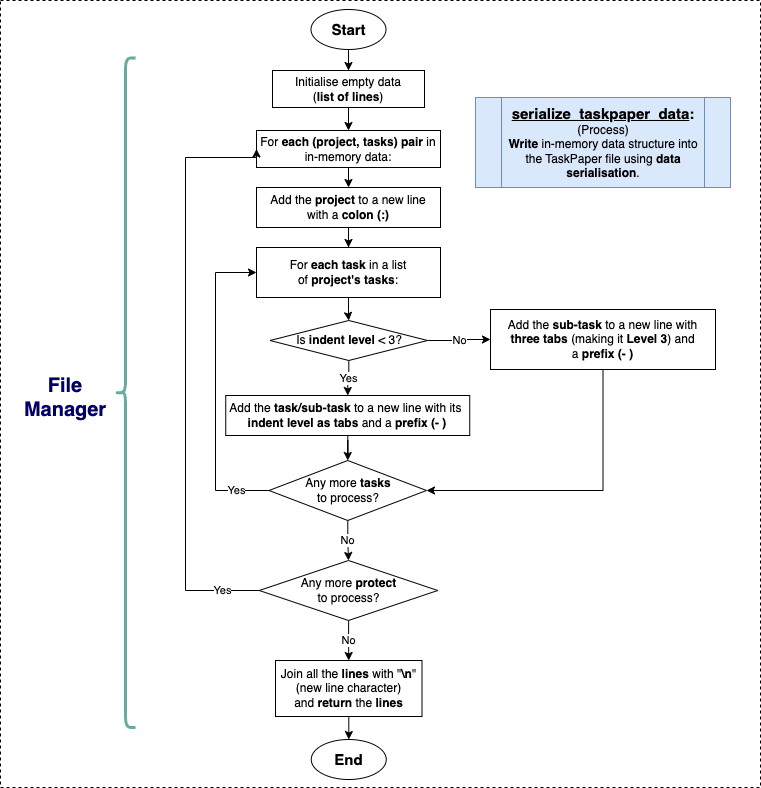

The diagram above was exported from draw.io. Its source (the exported page's mxGraphModel, read from the mxfile embedded in the PNG):
<mxGraphModel dx="954" dy="529" grid="1" gridSize="10" guides="1" tooltips="1" connect="1" arrows="1" fold="1" page="1" pageScale="1" pageWidth="1169" pageHeight="827" background="none" math="0" shadow="0">
  <root>
    <mxCell id="0" />
    <mxCell id="1" parent="0" />
    <mxCell id="I2QCqKK9tGeElKEfepIY-110" value="" style="rounded=0;whiteSpace=wrap;html=1;dashed=1;" parent="1" vertex="1">
      <mxGeometry x="95" y="3" width="760" height="787" as="geometry" />
    </mxCell>
    <mxCell id="I2QCqKK9tGeElKEfepIY-87" style="edgeStyle=orthogonalEdgeStyle;rounded=0;orthogonalLoop=1;jettySize=auto;html=1;entryX=0.5;entryY=0;entryDx=0;entryDy=0;" parent="1" source="I2QCqKK9tGeElKEfepIY-86" target="I2QCqKK9tGeElKEfepIY-169" edge="1">
      <mxGeometry relative="1" as="geometry">
        <mxPoint x="443" y="22.5" as="targetPoint" />
      </mxGeometry>
    </mxCell>
    <mxCell id="I2QCqKK9tGeElKEfepIY-86" value="&lt;b&gt;&lt;font style=&quot;font-size: 15px;&quot;&gt;Start&lt;/font&gt;&lt;/b&gt;" style="ellipse;whiteSpace=wrap;html=1;" parent="1" vertex="1">
      <mxGeometry x="405.5" y="12" width="75" height="40" as="geometry" />
    </mxCell>
    <mxCell id="I2QCqKK9tGeElKEfepIY-101" value="&lt;b&gt;&lt;font style=&quot;font-size: 15px;&quot;&gt;End&lt;/font&gt;&lt;/b&gt;" style="ellipse;whiteSpace=wrap;html=1;" parent="1" vertex="1">
      <mxGeometry x="405.75" y="742" width="75" height="40" as="geometry" />
    </mxCell>
    <mxCell id="I2QCqKK9tGeElKEfepIY-156" value="File&lt;br&gt;Manager" style="text;html=1;align=center;verticalAlign=middle;whiteSpace=wrap;rounded=0;fontSize=20;fontStyle=1;fontColor=#000066;" parent="1" vertex="1">
      <mxGeometry x="100" y="375.25" width="120" height="50" as="geometry" />
    </mxCell>
    <mxCell id="I2QCqKK9tGeElKEfepIY-157" value="" style="shape=curlyBracket;whiteSpace=wrap;html=1;rounded=1;labelPosition=left;verticalLabelPosition=middle;align=right;verticalAlign=middle;strokeWidth=3;fillColor=#9AC7BF;strokeColor=#67AB9F;" parent="1" vertex="1">
      <mxGeometry x="210" y="60.5" width="20" height="669.5" as="geometry" />
    </mxCell>
    <mxCell id="I2QCqKK9tGeElKEfepIY-185" style="edgeStyle=orthogonalEdgeStyle;rounded=0;orthogonalLoop=1;jettySize=auto;html=1;entryX=0.5;entryY=0;entryDx=0;entryDy=0;" parent="1" source="I2QCqKK9tGeElKEfepIY-169" target="I2QCqKK9tGeElKEfepIY-184" edge="1">
      <mxGeometry relative="1" as="geometry" />
    </mxCell>
    <mxCell id="I2QCqKK9tGeElKEfepIY-169" value="Initialise empty data &lt;br&gt;(&lt;b&gt;list of lines&lt;/b&gt;)" style="rounded=0;whiteSpace=wrap;html=1;" parent="1" vertex="1">
      <mxGeometry x="367" y="73" width="152" height="37" as="geometry" />
    </mxCell>
    <mxCell id="I2QCqKK9tGeElKEfepIY-208" style="edgeStyle=orthogonalEdgeStyle;rounded=0;orthogonalLoop=1;jettySize=auto;html=1;entryX=0.5;entryY=0;entryDx=0;entryDy=0;" parent="1" source="I2QCqKK9tGeElKEfepIY-170" target="I2QCqKK9tGeElKEfepIY-206" edge="1">
      <mxGeometry relative="1" as="geometry" />
    </mxCell>
    <mxCell id="I2QCqKK9tGeElKEfepIY-170" value="Add the &lt;b&gt;project&lt;/b&gt; to a new line&lt;br&gt;with a &lt;b&gt;colon (:)&lt;/b&gt;" style="rounded=0;whiteSpace=wrap;html=1;" parent="1" vertex="1">
      <mxGeometry x="351" y="190" width="184" height="40" as="geometry" />
    </mxCell>
    <mxCell id="I2QCqKK9tGeElKEfepIY-186" style="edgeStyle=orthogonalEdgeStyle;rounded=0;orthogonalLoop=1;jettySize=auto;html=1;exitX=0.5;exitY=1;exitDx=0;exitDy=0;entryX=0.5;entryY=0;entryDx=0;entryDy=0;" parent="1" source="I2QCqKK9tGeElKEfepIY-184" target="I2QCqKK9tGeElKEfepIY-170" edge="1">
      <mxGeometry relative="1" as="geometry" />
    </mxCell>
    <mxCell id="I2QCqKK9tGeElKEfepIY-184" value="For &lt;b&gt;each (project, tasks) pair &lt;/b&gt;in in-memory data:" style="rounded=0;whiteSpace=wrap;html=1;" parent="1" vertex="1">
      <mxGeometry x="351" y="133" width="184" height="37" as="geometry" />
    </mxCell>
    <mxCell id="I2QCqKK9tGeElKEfepIY-204" value="&lt;b&gt;&lt;font style=&quot;font-size: 15px;&quot;&gt;&lt;u style=&quot;&quot;&gt;serialize_taskpaper_data&lt;/u&gt;:&lt;/font&gt;&lt;/b&gt;&lt;br&gt;(Process)&lt;br&gt;&lt;b&gt;Write&lt;/b&gt; in-memory data structure into &lt;br&gt;the TaskPaper file using &lt;b&gt;data serialisation&lt;/b&gt;." style="shape=process;whiteSpace=wrap;html=1;backgroundOutline=1;fillColor=#dae8fc;strokeColor=#6c8ebf;" parent="1" vertex="1">
      <mxGeometry x="570" y="100" width="255" height="90" as="geometry" />
    </mxCell>
    <mxCell id="1rHvzwv8hFfE3W3RMgn6-2" value="" style="edgeStyle=orthogonalEdgeStyle;rounded=0;orthogonalLoop=1;jettySize=auto;html=1;" edge="1" parent="1" source="I2QCqKK9tGeElKEfepIY-206" target="1rHvzwv8hFfE3W3RMgn6-1">
      <mxGeometry relative="1" as="geometry" />
    </mxCell>
    <mxCell id="I2QCqKK9tGeElKEfepIY-206" value="For &lt;b&gt;each task&lt;/b&gt; in a list of&amp;nbsp;&lt;b&gt;project's tasks&lt;/b&gt;:" style="rounded=0;whiteSpace=wrap;html=1;" parent="1" vertex="1">
      <mxGeometry x="351" y="250" width="184" height="50" as="geometry" />
    </mxCell>
    <mxCell id="1rHvzwv8hFfE3W3RMgn6-5" style="edgeStyle=orthogonalEdgeStyle;rounded=0;orthogonalLoop=1;jettySize=auto;html=1;entryX=0.5;entryY=0;entryDx=0;entryDy=0;" edge="1" parent="1" source="I2QCqKK9tGeElKEfepIY-209" target="I2QCqKK9tGeElKEfepIY-211">
      <mxGeometry relative="1" as="geometry" />
    </mxCell>
    <mxCell id="I2QCqKK9tGeElKEfepIY-209" value="Add the &lt;b&gt;task/sub-task&lt;/b&gt; to a new line with its&amp;nbsp;&lt;br&gt;&lt;b&gt;indent level as tabs &lt;/b&gt;and a&amp;nbsp;&lt;b&gt;prefix (- )&lt;/b&gt;" style="rounded=0;whiteSpace=wrap;html=1;" parent="1" vertex="1">
      <mxGeometry x="320.25" y="398" width="244" height="40" as="geometry" />
    </mxCell>
    <mxCell id="I2QCqKK9tGeElKEfepIY-213" value="Yes" style="edgeStyle=orthogonalEdgeStyle;rounded=0;orthogonalLoop=1;jettySize=auto;html=1;entryX=0;entryY=0.5;entryDx=0;entryDy=0;exitX=0;exitY=0.5;exitDx=0;exitDy=0;" parent="1" source="I2QCqKK9tGeElKEfepIY-211" target="I2QCqKK9tGeElKEfepIY-206" edge="1">
      <mxGeometry x="-0.7856" relative="1" as="geometry">
        <Array as="points">
          <mxPoint x="310" y="493" />
          <mxPoint x="310" y="275" />
        </Array>
        <mxPoint x="1" as="offset" />
      </mxGeometry>
    </mxCell>
    <mxCell id="I2QCqKK9tGeElKEfepIY-219" value="No" style="edgeStyle=orthogonalEdgeStyle;rounded=0;orthogonalLoop=1;jettySize=auto;html=1;entryX=0.5;entryY=0;entryDx=0;entryDy=0;" parent="1" source="I2QCqKK9tGeElKEfepIY-211" target="I2QCqKK9tGeElKEfepIY-218" edge="1">
      <mxGeometry relative="1" as="geometry" />
    </mxCell>
    <mxCell id="I2QCqKK9tGeElKEfepIY-211" value="Any more &lt;b&gt;tasks&lt;/b&gt;&lt;br&gt;to process?" style="rhombus;whiteSpace=wrap;html=1;" parent="1" vertex="1">
      <mxGeometry x="363.5" y="463" width="157.5" height="60" as="geometry" />
    </mxCell>
    <mxCell id="I2QCqKK9tGeElKEfepIY-222" style="edgeStyle=orthogonalEdgeStyle;rounded=0;orthogonalLoop=1;jettySize=auto;html=1;entryX=0.5;entryY=0;entryDx=0;entryDy=0;" parent="1" source="I2QCqKK9tGeElKEfepIY-214" target="I2QCqKK9tGeElKEfepIY-101" edge="1">
      <mxGeometry relative="1" as="geometry" />
    </mxCell>
    <mxCell id="I2QCqKK9tGeElKEfepIY-214" value="Join all the &lt;b&gt;lines&lt;/b&gt; with &quot;&lt;b&gt;\n&lt;/b&gt;&quot; (new line character)&lt;br&gt;and &lt;b&gt;return&lt;/b&gt; the &lt;b&gt;lines&lt;/b&gt;" style="rounded=0;whiteSpace=wrap;html=1;" parent="1" vertex="1">
      <mxGeometry x="370" y="663" width="146.5" height="56" as="geometry" />
    </mxCell>
    <mxCell id="I2QCqKK9tGeElKEfepIY-220" value="Yes" style="edgeStyle=orthogonalEdgeStyle;rounded=0;orthogonalLoop=1;jettySize=auto;html=1;entryX=0;entryY=0.5;entryDx=0;entryDy=0;exitX=0;exitY=0.5;exitDx=0;exitDy=0;" parent="1" source="I2QCqKK9tGeElKEfepIY-218" target="I2QCqKK9tGeElKEfepIY-184" edge="1">
      <mxGeometry x="-0.8738" relative="1" as="geometry">
        <Array as="points">
          <mxPoint x="280" y="593" />
          <mxPoint x="280" y="160" />
          <mxPoint x="351" y="160" />
        </Array>
        <mxPoint as="offset" />
      </mxGeometry>
    </mxCell>
    <mxCell id="I2QCqKK9tGeElKEfepIY-221" value="No" style="edgeStyle=orthogonalEdgeStyle;rounded=0;orthogonalLoop=1;jettySize=auto;html=1;entryX=0.5;entryY=0;entryDx=0;entryDy=0;" parent="1" source="I2QCqKK9tGeElKEfepIY-218" target="I2QCqKK9tGeElKEfepIY-214" edge="1">
      <mxGeometry relative="1" as="geometry" />
    </mxCell>
    <mxCell id="I2QCqKK9tGeElKEfepIY-218" value="Any more &lt;b&gt;protect&lt;/b&gt;&lt;br&gt;to process?" style="rhombus;whiteSpace=wrap;html=1;" parent="1" vertex="1">
      <mxGeometry x="353.75" y="563" width="178.5" height="60" as="geometry" />
    </mxCell>
    <mxCell id="1rHvzwv8hFfE3W3RMgn6-4" value="Yes" style="edgeStyle=orthogonalEdgeStyle;rounded=0;orthogonalLoop=1;jettySize=auto;html=1;entryX=0.5;entryY=0;entryDx=0;entryDy=0;" edge="1" parent="1" source="1rHvzwv8hFfE3W3RMgn6-1" target="I2QCqKK9tGeElKEfepIY-209">
      <mxGeometry relative="1" as="geometry" />
    </mxCell>
    <mxCell id="1rHvzwv8hFfE3W3RMgn6-9" value="No" style="edgeStyle=orthogonalEdgeStyle;rounded=0;orthogonalLoop=1;jettySize=auto;html=1;exitX=1;exitY=0.5;exitDx=0;exitDy=0;entryX=0;entryY=0.5;entryDx=0;entryDy=0;" edge="1" parent="1" source="1rHvzwv8hFfE3W3RMgn6-1" target="1rHvzwv8hFfE3W3RMgn6-7">
      <mxGeometry relative="1" as="geometry" />
    </mxCell>
    <mxCell id="1rHvzwv8hFfE3W3RMgn6-1" value="Is &lt;b&gt;indent level&lt;/b&gt; &amp;lt; 3?" style="rhombus;whiteSpace=wrap;html=1;" vertex="1" parent="1">
      <mxGeometry x="364.5" y="323" width="157.5" height="40" as="geometry" />
    </mxCell>
    <mxCell id="1rHvzwv8hFfE3W3RMgn6-8" style="edgeStyle=orthogonalEdgeStyle;rounded=0;orthogonalLoop=1;jettySize=auto;html=1;entryX=1;entryY=0.5;entryDx=0;entryDy=0;" edge="1" parent="1" source="1rHvzwv8hFfE3W3RMgn6-7" target="I2QCqKK9tGeElKEfepIY-211">
      <mxGeometry relative="1" as="geometry">
        <Array as="points">
          <mxPoint x="698" y="493" />
        </Array>
      </mxGeometry>
    </mxCell>
    <mxCell id="1rHvzwv8hFfE3W3RMgn6-7" value="Add the &lt;b&gt;sub-task&lt;/b&gt; to a new line with &lt;b&gt;three&amp;nbsp;tabs &lt;/b&gt;(making it &lt;b&gt;Level 3&lt;/b&gt;)&lt;b&gt;&amp;nbsp;&lt;/b&gt;and a&amp;nbsp;&lt;b&gt;prefix (- )&lt;/b&gt;" style="rounded=0;whiteSpace=wrap;html=1;" vertex="1" parent="1">
      <mxGeometry x="585" y="312" width="225" height="60" as="geometry" />
    </mxCell>
  </root>
</mxGraphModel>